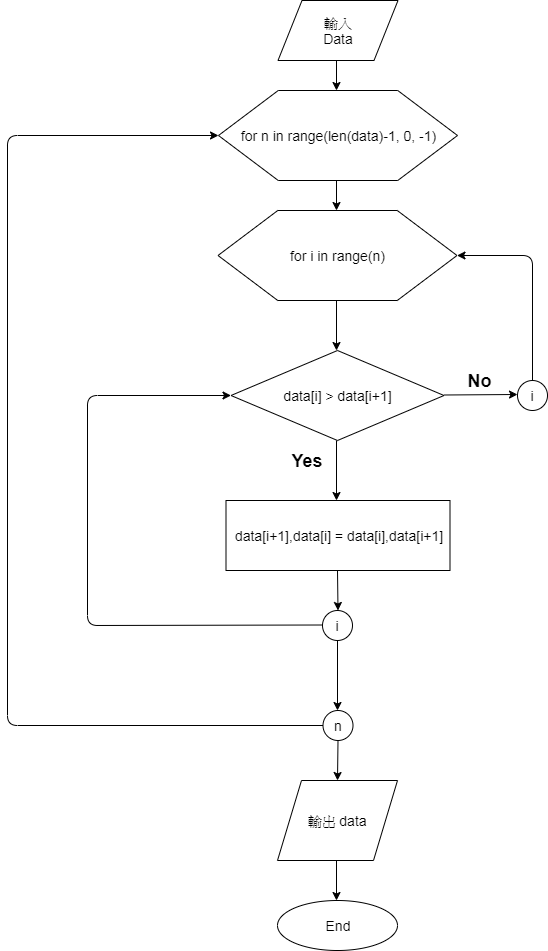

The diagram above was exported from draw.io. Its source (the exported page's mxGraphModel, read from the mxfile embedded in the PNG):
<mxGraphModel dx="854" dy="436" grid="1" gridSize="10" guides="1" tooltips="1" connect="1" arrows="1" fold="1" page="1" pageScale="1" pageWidth="850" pageHeight="1100" math="0" shadow="0">
  <root>
    <mxCell id="0" />
    <mxCell id="1" parent="0" />
    <mxCell id="ZMl_7B_zD283IvUdiZ18-3" value="&lt;font style=&quot;font-size: 14px&quot;&gt;for n in range(len(data)-1, 0, -1)&lt;/font&gt;" style="shape=hexagon;perimeter=hexagonPerimeter2;whiteSpace=wrap;html=1;" parent="1" vertex="1">
      <mxGeometry x="291" y="100" width="239" height="90" as="geometry" />
    </mxCell>
    <mxCell id="ZMl_7B_zD283IvUdiZ18-4" value="" style="endArrow=classic;html=1;" parent="1" edge="1">
      <mxGeometry width="50" height="50" relative="1" as="geometry">
        <mxPoint x="409" y="70" as="sourcePoint" />
        <mxPoint x="409" y="100" as="targetPoint" />
      </mxGeometry>
    </mxCell>
    <mxCell id="ZMl_7B_zD283IvUdiZ18-5" value="&lt;span style=&quot;font-size: 14px&quot;&gt;for i in range(n)&lt;/span&gt;" style="shape=hexagon;perimeter=hexagonPerimeter2;whiteSpace=wrap;html=1;" parent="1" vertex="1">
      <mxGeometry x="290.5" y="220" width="239" height="90" as="geometry" />
    </mxCell>
    <mxCell id="ZMl_7B_zD283IvUdiZ18-6" value="" style="endArrow=classic;html=1;" parent="1" edge="1">
      <mxGeometry width="50" height="50" relative="1" as="geometry">
        <mxPoint x="409" y="190" as="sourcePoint" />
        <mxPoint x="409" y="220" as="targetPoint" />
      </mxGeometry>
    </mxCell>
    <mxCell id="ZMl_7B_zD283IvUdiZ18-7" value="" style="endArrow=classic;html=1;" parent="1" edge="1">
      <mxGeometry width="50" height="50" relative="1" as="geometry">
        <mxPoint x="409" y="310" as="sourcePoint" />
        <mxPoint x="409" y="360" as="targetPoint" />
      </mxGeometry>
    </mxCell>
    <mxCell id="ZMl_7B_zD283IvUdiZ18-8" value="&lt;span style=&quot;font-size: 14px&quot;&gt;data[i] &amp;gt; data[i+1]&lt;/span&gt;" style="rhombus;whiteSpace=wrap;html=1;" parent="1" vertex="1">
      <mxGeometry x="303.5" y="360" width="213" height="90" as="geometry" />
    </mxCell>
    <mxCell id="ZMl_7B_zD283IvUdiZ18-10" value="" style="endArrow=classic;html=1;" parent="1" edge="1">
      <mxGeometry width="50" height="50" relative="1" as="geometry">
        <mxPoint x="516.5" y="404.5" as="sourcePoint" />
        <mxPoint x="590" y="404" as="targetPoint" />
      </mxGeometry>
    </mxCell>
    <mxCell id="ZMl_7B_zD283IvUdiZ18-12" value="&lt;font style=&quot;font-size: 18px&quot;&gt;&lt;b&gt;No&lt;/b&gt;&lt;/font&gt;" style="text;html=1;strokeColor=none;fillColor=none;align=center;verticalAlign=middle;whiteSpace=wrap;rounded=0;" parent="1" vertex="1">
      <mxGeometry x="531.5" y="380" width="40" height="20" as="geometry" />
    </mxCell>
    <mxCell id="ZMl_7B_zD283IvUdiZ18-13" value="&lt;font style=&quot;font-size: 14px&quot;&gt;i&lt;/font&gt;" style="ellipse;whiteSpace=wrap;html=1;aspect=fixed;" parent="1" vertex="1">
      <mxGeometry x="590" y="390" width="30" height="30" as="geometry" />
    </mxCell>
    <mxCell id="ZMl_7B_zD283IvUdiZ18-14" value="" style="endArrow=classic;html=1;exitX=0.5;exitY=0;exitDx=0;exitDy=0;entryX=1;entryY=0.5;entryDx=0;entryDy=0;" parent="1" source="ZMl_7B_zD283IvUdiZ18-13" target="ZMl_7B_zD283IvUdiZ18-5" edge="1">
      <mxGeometry width="50" height="50" relative="1" as="geometry">
        <mxPoint x="605" y="380" as="sourcePoint" />
        <mxPoint x="605" y="270" as="targetPoint" />
        <Array as="points">
          <mxPoint x="605" y="265" />
        </Array>
      </mxGeometry>
    </mxCell>
    <mxCell id="ZMl_7B_zD283IvUdiZ18-15" value="" style="endArrow=classic;html=1;" parent="1" edge="1">
      <mxGeometry width="50" height="50" relative="1" as="geometry">
        <mxPoint x="409" y="450" as="sourcePoint" />
        <mxPoint x="409" y="510" as="targetPoint" />
      </mxGeometry>
    </mxCell>
    <mxCell id="ZMl_7B_zD283IvUdiZ18-16" value="&lt;span style=&quot;font-size: 18px&quot;&gt;&lt;b&gt;Yes&lt;/b&gt;&lt;/span&gt;" style="text;html=1;strokeColor=none;fillColor=none;align=center;verticalAlign=middle;whiteSpace=wrap;rounded=0;" parent="1" vertex="1">
      <mxGeometry x="360" y="460" width="40" height="20" as="geometry" />
    </mxCell>
    <mxCell id="ZMl_7B_zD283IvUdiZ18-17" value="&lt;span style=&quot;font-size: 14px&quot;&gt;data[i+1],data[i] = data[i],data[i+1]&lt;/span&gt;" style="rounded=0;whiteSpace=wrap;html=1;align=center;" parent="1" vertex="1">
      <mxGeometry x="298.5" y="510" width="224" height="70" as="geometry" />
    </mxCell>
    <mxCell id="ZMl_7B_zD283IvUdiZ18-18" value="&lt;font style=&quot;font-size: 14px&quot;&gt;i&lt;/font&gt;" style="ellipse;whiteSpace=wrap;html=1;aspect=fixed;" parent="1" vertex="1">
      <mxGeometry x="395" y="620" width="30" height="30" as="geometry" />
    </mxCell>
    <mxCell id="ZMl_7B_zD283IvUdiZ18-20" value="" style="endArrow=classic;html=1;" parent="1" edge="1">
      <mxGeometry width="50" height="50" relative="1" as="geometry">
        <mxPoint x="410" y="580" as="sourcePoint" />
        <mxPoint x="410.5" y="620" as="targetPoint" />
      </mxGeometry>
    </mxCell>
    <mxCell id="ZMl_7B_zD283IvUdiZ18-21" value="" style="endArrow=classic;html=1;entryX=0;entryY=0.5;entryDx=0;entryDy=0;" parent="1" target="ZMl_7B_zD283IvUdiZ18-8" edge="1">
      <mxGeometry width="50" height="50" relative="1" as="geometry">
        <mxPoint x="395" y="634.5" as="sourcePoint" />
        <mxPoint x="160" y="420" as="targetPoint" />
        <Array as="points">
          <mxPoint x="160" y="635" />
          <mxPoint x="160" y="405" />
        </Array>
      </mxGeometry>
    </mxCell>
    <mxCell id="ZMl_7B_zD283IvUdiZ18-22" value="" style="endArrow=classic;html=1;" parent="1" edge="1">
      <mxGeometry width="50" height="50" relative="1" as="geometry">
        <mxPoint x="410" y="650" as="sourcePoint" />
        <mxPoint x="410" y="720" as="targetPoint" />
      </mxGeometry>
    </mxCell>
    <mxCell id="ZMl_7B_zD283IvUdiZ18-23" value="&lt;font style=&quot;font-size: 14px&quot;&gt;n&lt;/font&gt;" style="ellipse;whiteSpace=wrap;html=1;aspect=fixed;" parent="1" vertex="1">
      <mxGeometry x="395.5" y="720" width="30" height="30" as="geometry" />
    </mxCell>
    <mxCell id="ZMl_7B_zD283IvUdiZ18-24" value="" style="endArrow=classic;html=1;exitX=0;exitY=0.5;exitDx=0;exitDy=0;entryX=0;entryY=0.5;entryDx=0;entryDy=0;" parent="1" source="ZMl_7B_zD283IvUdiZ18-23" target="ZMl_7B_zD283IvUdiZ18-3" edge="1">
      <mxGeometry width="50" height="50" relative="1" as="geometry">
        <mxPoint x="80" y="735" as="sourcePoint" />
        <mxPoint x="200" y="140" as="targetPoint" />
        <Array as="points">
          <mxPoint x="80" y="735" />
          <mxPoint x="80" y="145" />
        </Array>
      </mxGeometry>
    </mxCell>
    <mxCell id="ZMl_7B_zD283IvUdiZ18-25" value="&lt;font style=&quot;font-size: 14px&quot;&gt;輸出 data&lt;/font&gt;" style="shape=parallelogram;perimeter=parallelogramPerimeter;whiteSpace=wrap;html=1;" parent="1" vertex="1">
      <mxGeometry x="350" y="790" width="120" height="80" as="geometry" />
    </mxCell>
    <mxCell id="ZMl_7B_zD283IvUdiZ18-26" value="&lt;span style=&quot;font-size: 14px&quot;&gt;End&lt;/span&gt;" style="ellipse;whiteSpace=wrap;html=1;" parent="1" vertex="1">
      <mxGeometry x="350" y="910" width="120" height="50" as="geometry" />
    </mxCell>
    <mxCell id="ZMl_7B_zD283IvUdiZ18-27" value="" style="endArrow=classic;html=1;" parent="1" edge="1">
      <mxGeometry width="50" height="50" relative="1" as="geometry">
        <mxPoint x="409" y="870" as="sourcePoint" />
        <mxPoint x="409" y="910" as="targetPoint" />
      </mxGeometry>
    </mxCell>
    <mxCell id="ZMl_7B_zD283IvUdiZ18-29" value="" style="endArrow=classic;html=1;exitX=0.5;exitY=1;exitDx=0;exitDy=0;" parent="1" source="ZMl_7B_zD283IvUdiZ18-23" edge="1">
      <mxGeometry width="50" height="50" relative="1" as="geometry">
        <mxPoint x="410" y="790" as="sourcePoint" />
        <mxPoint x="410" y="790" as="targetPoint" />
      </mxGeometry>
    </mxCell>
    <mxCell id="llXk5-6HcXLp4_foL4Mt-1" value="&lt;font style=&quot;font-size: 14px&quot;&gt;輸入&lt;br&gt;Data&lt;/font&gt;" style="shape=parallelogram;perimeter=parallelogramPerimeter;whiteSpace=wrap;html=1;" vertex="1" parent="1">
      <mxGeometry x="350.5" y="10" width="120" height="60" as="geometry" />
    </mxCell>
  </root>
</mxGraphModel>